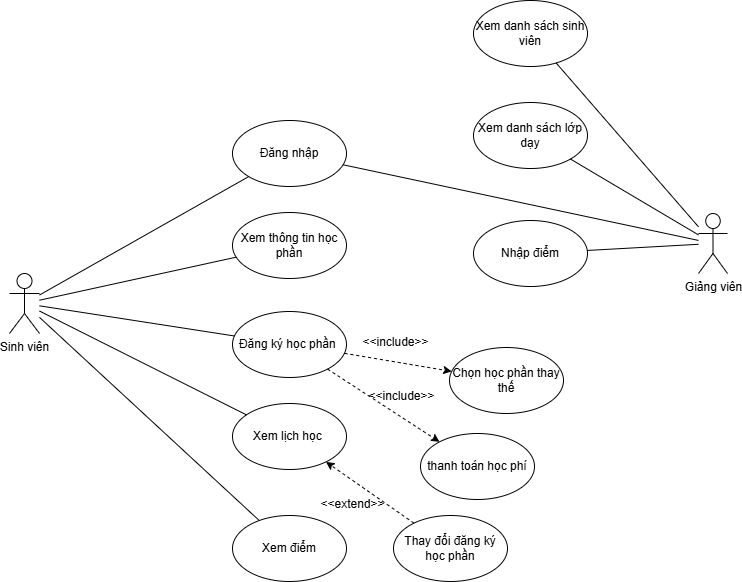

The diagram above was exported from draw.io. Its source (the exported page's mxGraphModel, read from the mxfile embedded in the PNG):
<mxGraphModel dx="2057" dy="756" grid="0" gridSize="10" guides="1" tooltips="1" connect="1" arrows="1" fold="1" page="0" pageScale="1" pageWidth="827" pageHeight="1169" math="0" shadow="0">
  <root>
    <mxCell id="0" />
    <mxCell id="1" parent="0" />
    <mxCell id="CnHVvbQPC6t36Vb_ix5Q-1" value="Sinh viên" style="shape=umlActor;verticalLabelPosition=bottom;verticalAlign=top;html=1;outlineConnect=0;" vertex="1" parent="1">
      <mxGeometry x="-326" y="285" width="30" height="60" as="geometry" />
    </mxCell>
    <mxCell id="CnHVvbQPC6t36Vb_ix5Q-2" value="Xem điểm" style="ellipse;whiteSpace=wrap;html=1;" vertex="1" parent="1">
      <mxGeometry x="-103" y="527" width="114" height="66" as="geometry" />
    </mxCell>
    <mxCell id="CnHVvbQPC6t36Vb_ix5Q-3" value="Xem lịch học&amp;nbsp;" style="ellipse;whiteSpace=wrap;html=1;" vertex="1" parent="1">
      <mxGeometry x="-103" y="415" width="114" height="66" as="geometry" />
    </mxCell>
    <mxCell id="CnHVvbQPC6t36Vb_ix5Q-4" value="thanh toán học phí" style="ellipse;whiteSpace=wrap;html=1;" vertex="1" parent="1">
      <mxGeometry x="85" y="445" width="114" height="66" as="geometry" />
    </mxCell>
    <mxCell id="CnHVvbQPC6t36Vb_ix5Q-5" value="Thay đổi đăng ký học phần" style="ellipse;whiteSpace=wrap;html=1;" vertex="1" parent="1">
      <mxGeometry x="58" y="527" width="114" height="66" as="geometry" />
    </mxCell>
    <mxCell id="CnHVvbQPC6t36Vb_ix5Q-6" value="Đăng ký học phần&amp;nbsp;" style="ellipse;whiteSpace=wrap;html=1;" vertex="1" parent="1">
      <mxGeometry x="-103" y="323" width="114" height="66" as="geometry" />
    </mxCell>
    <mxCell id="CnHVvbQPC6t36Vb_ix5Q-7" value="Xem thông tin học phần" style="ellipse;whiteSpace=wrap;html=1;" vertex="1" parent="1">
      <mxGeometry x="-103" y="224" width="114" height="66" as="geometry" />
    </mxCell>
    <mxCell id="CnHVvbQPC6t36Vb_ix5Q-8" value="Đăng nhập" style="ellipse;whiteSpace=wrap;html=1;" vertex="1" parent="1">
      <mxGeometry x="-103" y="132" width="114" height="66" as="geometry" />
    </mxCell>
    <mxCell id="CnHVvbQPC6t36Vb_ix5Q-9" value="" style="endArrow=none;html=1;rounded=0;" edge="1" parent="1" source="CnHVvbQPC6t36Vb_ix5Q-1" target="CnHVvbQPC6t36Vb_ix5Q-8">
      <mxGeometry width="50" height="50" relative="1" as="geometry">
        <mxPoint x="-121" y="411" as="sourcePoint" />
        <mxPoint x="-71" y="361" as="targetPoint" />
      </mxGeometry>
    </mxCell>
    <mxCell id="CnHVvbQPC6t36Vb_ix5Q-11" value="" style="endArrow=none;html=1;rounded=0;" edge="1" parent="1" source="CnHVvbQPC6t36Vb_ix5Q-1" target="CnHVvbQPC6t36Vb_ix5Q-3">
      <mxGeometry width="50" height="50" relative="1" as="geometry">
        <mxPoint x="-276" y="327" as="sourcePoint" />
        <mxPoint x="-67" y="208" as="targetPoint" />
      </mxGeometry>
    </mxCell>
    <mxCell id="CnHVvbQPC6t36Vb_ix5Q-12" value="" style="endArrow=none;html=1;rounded=0;" edge="1" parent="1" source="CnHVvbQPC6t36Vb_ix5Q-1" target="CnHVvbQPC6t36Vb_ix5Q-2">
      <mxGeometry width="50" height="50" relative="1" as="geometry">
        <mxPoint x="-266" y="337" as="sourcePoint" />
        <mxPoint x="-57" y="218" as="targetPoint" />
      </mxGeometry>
    </mxCell>
    <mxCell id="CnHVvbQPC6t36Vb_ix5Q-13" value="" style="endArrow=none;html=1;rounded=0;" edge="1" parent="1" source="CnHVvbQPC6t36Vb_ix5Q-1" target="CnHVvbQPC6t36Vb_ix5Q-6">
      <mxGeometry width="50" height="50" relative="1" as="geometry">
        <mxPoint x="-276" y="327" as="sourcePoint" />
        <mxPoint x="-78" y="446" as="targetPoint" />
      </mxGeometry>
    </mxCell>
    <mxCell id="CnHVvbQPC6t36Vb_ix5Q-14" value="" style="endArrow=none;html=1;rounded=0;" edge="1" parent="1" source="CnHVvbQPC6t36Vb_ix5Q-1" target="CnHVvbQPC6t36Vb_ix5Q-7">
      <mxGeometry width="50" height="50" relative="1" as="geometry">
        <mxPoint x="-266" y="337" as="sourcePoint" />
        <mxPoint x="-92" y="359" as="targetPoint" />
      </mxGeometry>
    </mxCell>
    <mxCell id="CnHVvbQPC6t36Vb_ix5Q-15" value="Chọn học phần thay thế" style="ellipse;whiteSpace=wrap;html=1;" vertex="1" parent="1">
      <mxGeometry x="114" y="359" width="114" height="66" as="geometry" />
    </mxCell>
    <mxCell id="CnHVvbQPC6t36Vb_ix5Q-16" value="" style="endArrow=classic;html=1;rounded=0;dashed=1;" edge="1" parent="1" source="CnHVvbQPC6t36Vb_ix5Q-6" target="CnHVvbQPC6t36Vb_ix5Q-15">
      <mxGeometry width="50" height="50" relative="1" as="geometry">
        <mxPoint x="-121" y="411" as="sourcePoint" />
        <mxPoint x="-71" y="361" as="targetPoint" />
      </mxGeometry>
    </mxCell>
    <mxCell id="CnHVvbQPC6t36Vb_ix5Q-17" value="&amp;lt;&amp;lt;include&amp;gt;&amp;gt;" style="text;html=1;align=center;verticalAlign=middle;resizable=0;points=[];autosize=1;strokeColor=none;fillColor=none;" vertex="1" parent="1">
      <mxGeometry x="18" y="341" width="84" height="26" as="geometry" />
    </mxCell>
    <mxCell id="CnHVvbQPC6t36Vb_ix5Q-18" value="" style="endArrow=classic;html=1;rounded=0;dashed=1;" edge="1" parent="1" source="CnHVvbQPC6t36Vb_ix5Q-6" target="CnHVvbQPC6t36Vb_ix5Q-4">
      <mxGeometry width="50" height="50" relative="1" as="geometry">
        <mxPoint x="19" y="358" as="sourcePoint" />
        <mxPoint x="78" y="395" as="targetPoint" />
      </mxGeometry>
    </mxCell>
    <mxCell id="CnHVvbQPC6t36Vb_ix5Q-19" value="&amp;lt;&amp;lt;include&amp;gt;&amp;gt;" style="text;html=1;align=center;verticalAlign=middle;resizable=0;points=[];autosize=1;strokeColor=none;fillColor=none;" vertex="1" parent="1">
      <mxGeometry x="24" y="395" width="84" height="26" as="geometry" />
    </mxCell>
    <mxCell id="CnHVvbQPC6t36Vb_ix5Q-20" value="" style="endArrow=classic;html=1;rounded=0;dashed=1;" edge="1" parent="1" source="CnHVvbQPC6t36Vb_ix5Q-5" target="CnHVvbQPC6t36Vb_ix5Q-3">
      <mxGeometry width="50" height="50" relative="1" as="geometry">
        <mxPoint x="18" y="376" as="sourcePoint" />
        <mxPoint x="-46" y="505" as="targetPoint" />
      </mxGeometry>
    </mxCell>
    <mxCell id="CnHVvbQPC6t36Vb_ix5Q-21" value="&amp;lt;&amp;lt;extend&amp;gt;&amp;gt;" style="text;html=1;align=center;verticalAlign=middle;resizable=0;points=[];autosize=1;strokeColor=none;fillColor=none;" vertex="1" parent="1">
      <mxGeometry x="-24" y="503" width="82" height="26" as="geometry" />
    </mxCell>
    <mxCell id="CnHVvbQPC6t36Vb_ix5Q-22" value="Giảng viên" style="shape=umlActor;verticalLabelPosition=bottom;verticalAlign=top;html=1;outlineConnect=0;" vertex="1" parent="1">
      <mxGeometry x="363" y="225" width="29" height="60" as="geometry" />
    </mxCell>
    <mxCell id="CnHVvbQPC6t36Vb_ix5Q-23" value="" style="endArrow=none;html=1;rounded=0;" edge="1" parent="1" source="CnHVvbQPC6t36Vb_ix5Q-8" target="CnHVvbQPC6t36Vb_ix5Q-22">
      <mxGeometry width="50" height="50" relative="1" as="geometry">
        <mxPoint x="-286" y="317" as="sourcePoint" />
        <mxPoint x="-77" y="198" as="targetPoint" />
      </mxGeometry>
    </mxCell>
    <mxCell id="CnHVvbQPC6t36Vb_ix5Q-25" value="Xem danh sách lớp dạy" style="ellipse;whiteSpace=wrap;html=1;" vertex="1" parent="1">
      <mxGeometry x="138" y="114" width="114" height="66" as="geometry" />
    </mxCell>
    <mxCell id="CnHVvbQPC6t36Vb_ix5Q-26" value="Xem danh sách sinh viên" style="ellipse;whiteSpace=wrap;html=1;" vertex="1" parent="1">
      <mxGeometry x="138" y="12" width="114" height="66" as="geometry" />
    </mxCell>
    <mxCell id="CnHVvbQPC6t36Vb_ix5Q-27" value="Nhập điểm" style="ellipse;whiteSpace=wrap;html=1;" vertex="1" parent="1">
      <mxGeometry x="138" y="232" width="114" height="66" as="geometry" />
    </mxCell>
    <mxCell id="CnHVvbQPC6t36Vb_ix5Q-28" value="" style="endArrow=none;html=1;rounded=0;" edge="1" parent="1" source="CnHVvbQPC6t36Vb_ix5Q-27" target="CnHVvbQPC6t36Vb_ix5Q-22">
      <mxGeometry width="50" height="50" relative="1" as="geometry">
        <mxPoint x="18" y="186" as="sourcePoint" />
        <mxPoint x="373" y="262" as="targetPoint" />
      </mxGeometry>
    </mxCell>
    <mxCell id="CnHVvbQPC6t36Vb_ix5Q-29" value="" style="endArrow=none;html=1;rounded=0;" edge="1" parent="1" source="CnHVvbQPC6t36Vb_ix5Q-25" target="CnHVvbQPC6t36Vb_ix5Q-22">
      <mxGeometry width="50" height="50" relative="1" as="geometry">
        <mxPoint x="28" y="196" as="sourcePoint" />
        <mxPoint x="383" y="272" as="targetPoint" />
      </mxGeometry>
    </mxCell>
    <mxCell id="CnHVvbQPC6t36Vb_ix5Q-30" value="" style="endArrow=none;html=1;rounded=0;" edge="1" parent="1" source="CnHVvbQPC6t36Vb_ix5Q-26" target="CnHVvbQPC6t36Vb_ix5Q-22">
      <mxGeometry width="50" height="50" relative="1" as="geometry">
        <mxPoint x="38" y="206" as="sourcePoint" />
        <mxPoint x="393" y="282" as="targetPoint" />
      </mxGeometry>
    </mxCell>
  </root>
</mxGraphModel>